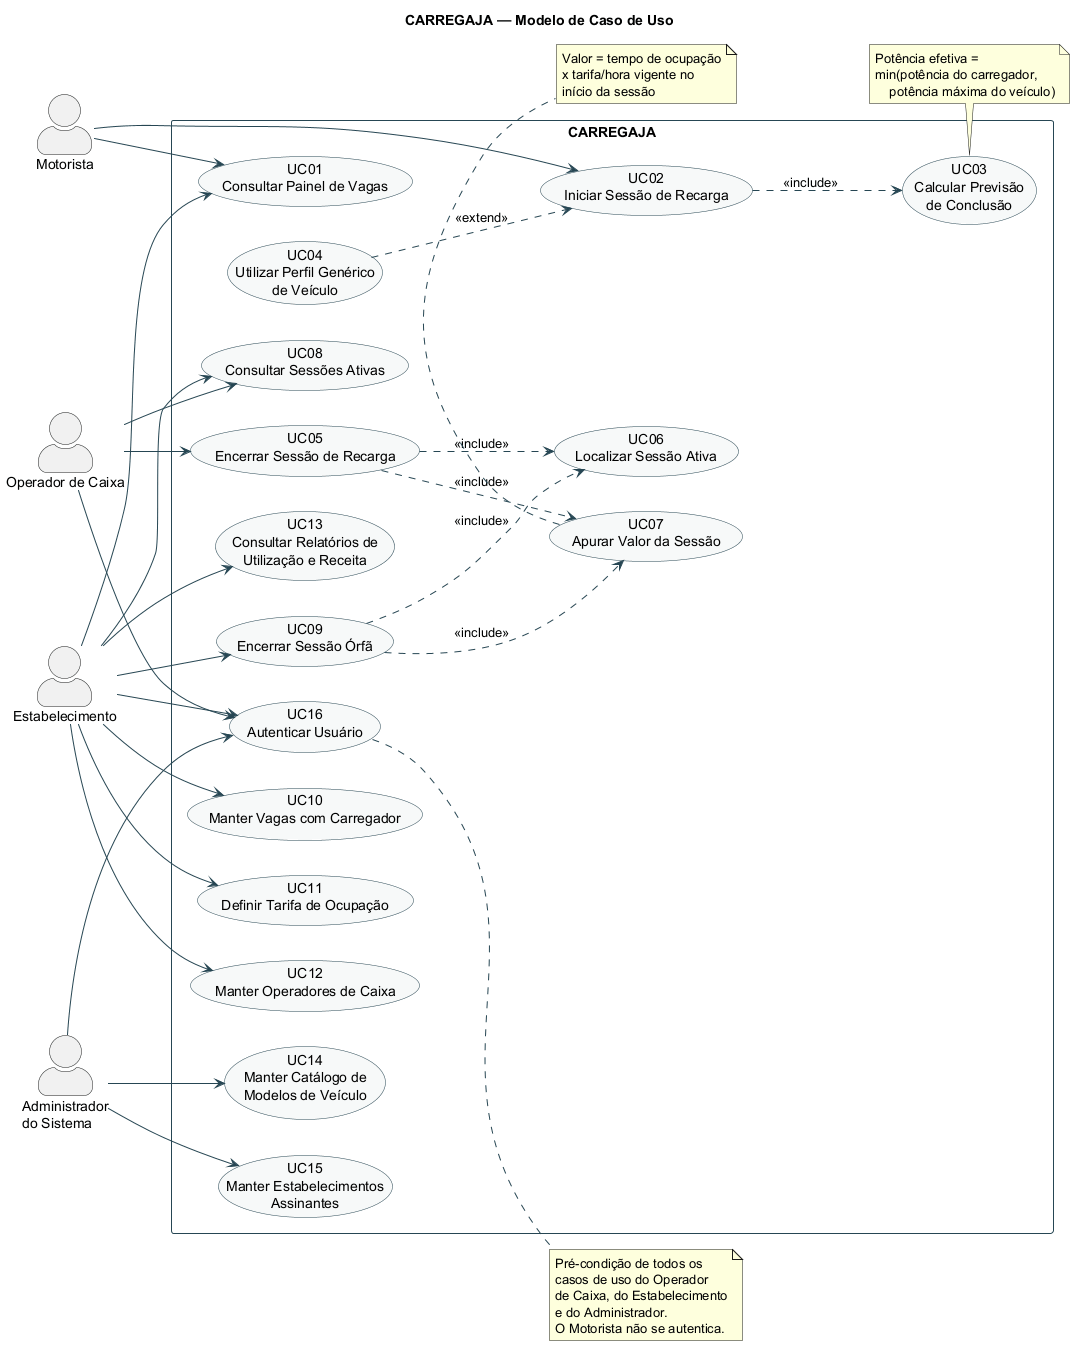

The diagram above was rendered by PlantUML. Its source (embedded in the PNG):
@startuml CARREGAJA-ModeloCasoDeUso-Geral
' =====================================================================
' CARREGAJA - Modelo de Caso de Uso (visão geral)
' Projeto: Sistema de Gerenciamento de Recarga de Veículos Elétricos
'          em Estacionamentos
' Versão do modelo: 1.0
' Derivado de: 1.Requisitos/CARREGAJA - Visão.md (v1.1)
' =====================================================================

title CARREGAJA — Modelo de Caso de Uso

left to right direction
skinparam packageStyle rectangle
skinparam shadowing false
skinparam ArrowColor #264653
skinparam actorStyle awesome
skinparam usecase {
  BackgroundColor #F7F9F9
  BorderColor #264653
}
skinparam rectangle {
  BorderColor #264653
}

actor "Motorista" as MOT
actor "Operador de Caixa" as OPC
actor "Estabelecimento" as EST
actor "Administrador\ndo Sistema" as ADM

rectangle "CARREGAJA" {

  ' ---------- Operação no totem ----------
  usecase "UC01\nConsultar Painel de Vagas" as UC01
  usecase "UC02\nIniciar Sessão de Recarga" as UC02
  usecase "UC03\nCalcular Previsão\nde Conclusão" as UC03
  usecase "UC04\nUtilizar Perfil Genérico\nde Veículo" as UC04

  ' ---------- Operação no ponto de pagamento ----------
  usecase "UC05\nEncerrar Sessão de Recarga" as UC05
  usecase "UC06\nLocalizar Sessão Ativa" as UC06
  usecase "UC07\nApurar Valor da Sessão" as UC07
  usecase "UC08\nConsultar Sessões Ativas" as UC08

  ' ---------- Gestão do estabelecimento ----------
  usecase "UC09\nEncerrar Sessão Órfã" as UC09
  usecase "UC10\nManter Vagas com Carregador" as UC10
  usecase "UC11\nDefinir Tarifa de Ocupação" as UC11
  usecase "UC12\nManter Operadores de Caixa" as UC12
  usecase "UC13\nConsultar Relatórios de\nUtilização e Receita" as UC13

  ' ---------- Administração do produto ----------
  usecase "UC14\nManter Catálogo de\nModelos de Veículo" as UC14
  usecase "UC15\nManter Estabelecimentos\nAssinantes" as UC15

  ' ---------- Acesso ----------
  usecase "UC16\nAutenticar Usuário" as UC16
}

' ===================== Associações =====================
MOT --> UC01
MOT --> UC02

OPC --> UC05
OPC --> UC08
OPC --> UC16

EST --> UC01
EST --> UC08
EST --> UC09
EST --> UC10
EST --> UC11
EST --> UC12
EST --> UC13
EST --> UC16

ADM --> UC14
ADM --> UC15
ADM --> UC16

' ===================== Relacionamentos =====================
UC02 ..> UC03 : <<include>>
UC05 ..> UC06 : <<include>>
UC05 ..> UC07 : <<include>>
UC09 ..> UC06 : <<include>>
UC09 ..> UC07 : <<include>>

UC04 ..> UC02 : <<extend>>

note bottom of UC03
  Potência efetiva =
  min(potência do carregador,
      potência máxima do veículo)
end note

note bottom of UC07
  Valor = tempo de ocupação
  x tarifa/hora vigente no
  início da sessão
end note

note right of UC16
  Pré-condição de todos os
  casos de uso do Operador
  de Caixa, do Estabelecimento
  e do Administrador.
  O Motorista não se autentica.
end note

@enduml